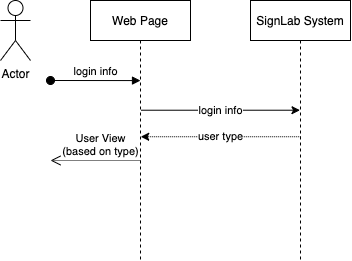

The diagram above was exported from draw.io. Its source (the exported page's mxGraphModel, read from the mxfile embedded in the PNG):
<mxGraphModel dx="582" dy="334" grid="1" gridSize="10" guides="1" tooltips="1" connect="1" arrows="1" fold="1" page="1" pageScale="1" pageWidth="850" pageHeight="1100" math="0" shadow="0">
  <root>
    <mxCell id="0" />
    <mxCell id="1" parent="0" />
    <mxCell id="3nuBFxr9cyL0pnOWT2aG-1" value="Web Page" style="shape=umlLifeline;perimeter=lifelinePerimeter;container=1;collapsible=0;recursiveResize=0;rounded=0;shadow=0;strokeWidth=1;" parent="1" vertex="1">
      <mxGeometry x="120" y="80" width="100" height="260" as="geometry" />
    </mxCell>
    <mxCell id="3nuBFxr9cyL0pnOWT2aG-5" value="SignLab System" style="shape=umlLifeline;perimeter=lifelinePerimeter;container=1;collapsible=0;recursiveResize=0;rounded=0;shadow=0;strokeWidth=1;" parent="1" vertex="1">
      <mxGeometry x="280" y="80" width="100" height="260" as="geometry" />
    </mxCell>
    <mxCell id="DSujJGK3Yrc77tVGcxOV-9" value="Actor" style="shape=umlActor;verticalLabelPosition=bottom;verticalAlign=top;html=1;outlineConnect=0;" vertex="1" parent="1">
      <mxGeometry x="30" y="80" width="30" height="60" as="geometry" />
    </mxCell>
    <mxCell id="DSujJGK3Yrc77tVGcxOV-10" value="login info" style="html=1;verticalAlign=bottom;startArrow=oval;startFill=1;endArrow=block;startSize=8;rounded=0;entryX=0.5;entryY=0.308;entryDx=0;entryDy=0;entryPerimeter=0;" edge="1" parent="1" target="3nuBFxr9cyL0pnOWT2aG-1">
      <mxGeometry width="60" relative="1" as="geometry">
        <mxPoint x="80" y="160" as="sourcePoint" />
        <mxPoint x="140" y="160" as="targetPoint" />
      </mxGeometry>
    </mxCell>
    <mxCell id="DSujJGK3Yrc77tVGcxOV-12" value="login info" style="endArrow=classic;html=1;rounded=0;exitX=0.505;exitY=0.422;exitDx=0;exitDy=0;exitPerimeter=0;" edge="1" parent="1" source="3nuBFxr9cyL0pnOWT2aG-1" target="3nuBFxr9cyL0pnOWT2aG-5">
      <mxGeometry width="50" height="50" relative="1" as="geometry">
        <mxPoint x="210" y="240" as="sourcePoint" />
        <mxPoint x="260" y="190" as="targetPoint" />
      </mxGeometry>
    </mxCell>
    <mxCell id="DSujJGK3Yrc77tVGcxOV-14" value="user type" style="endArrow=classic;html=1;rounded=0;exitX=0.503;exitY=0.524;exitDx=0;exitDy=0;exitPerimeter=0;dashed=1;dashPattern=1 1;" edge="1" parent="1" source="3nuBFxr9cyL0pnOWT2aG-5" target="3nuBFxr9cyL0pnOWT2aG-1">
      <mxGeometry width="50" height="50" relative="1" as="geometry">
        <mxPoint x="180.5" y="199.7199999999999" as="sourcePoint" />
        <mxPoint x="339.5" y="199.7199999999999" as="targetPoint" />
      </mxGeometry>
    </mxCell>
    <mxCell id="DSujJGK3Yrc77tVGcxOV-15" value="User View&lt;br&gt;(based on type)" style="html=1;verticalAlign=bottom;endArrow=open;dashed=1;endSize=8;rounded=0;dashPattern=1 1;" edge="1" parent="1">
      <mxGeometry x="-0.1111" relative="1" as="geometry">
        <mxPoint x="170" y="240" as="sourcePoint" />
        <mxPoint x="80" y="240" as="targetPoint" />
        <mxPoint as="offset" />
      </mxGeometry>
    </mxCell>
  </root>
</mxGraphModel>